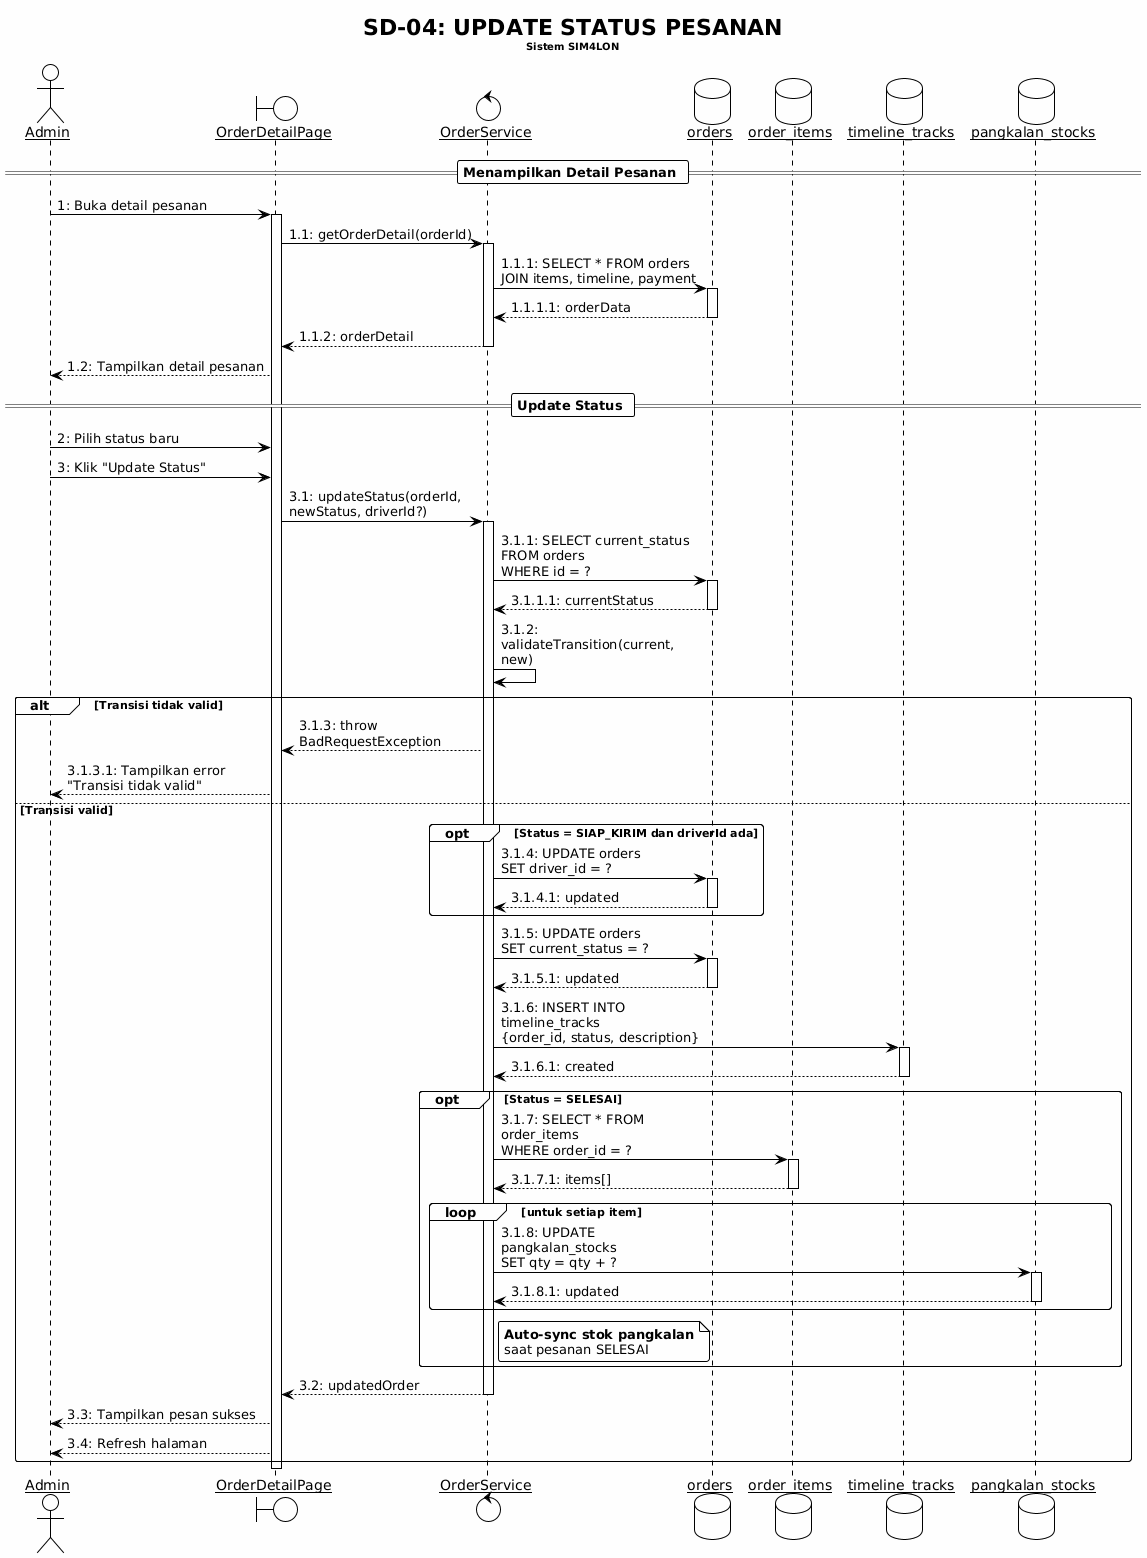

The diagram above was rendered by PlantUML. Its source (embedded in the PNG):
@startuml
!theme plain
skinparam backgroundColor #FEFEFE
skinparam sequenceArrowThickness 1
skinparam roundcorner 5
skinparam maxmessagesize 200
skinparam sequenceParticipant underline

title SD-04: UPDATE STATUS PESANAN\n<size:10>Sistem SIM4LON</size>

actor "Admin" as Admin
boundary "OrderDetailPage" as ODP
control "OrderService" as OS
database "orders" as OrdersDB
database "order_items" as ItemsDB
database "timeline_tracks" as TimelineDB
database "pangkalan_stocks" as StockDB

== Menampilkan Detail Pesanan ==

Admin -> ODP : 1: Buka detail pesanan
activate ODP
ODP -> OS : 1.1: getOrderDetail(orderId)
activate OS
OS -> OrdersDB : 1.1.1: SELECT * FROM orders\nJOIN items, timeline, payment
activate OrdersDB
OrdersDB --> OS : 1.1.1.1: orderData
deactivate OrdersDB
OS --> ODP : 1.1.2: orderDetail
deactivate OS
ODP --> Admin : 1.2: Tampilkan detail pesanan

== Update Status ==

Admin -> ODP : 2: Pilih status baru
Admin -> ODP : 3: Klik "Update Status"

ODP -> OS : 3.1: updateStatus(orderId, newStatus, driverId?)
activate OS

OS -> OrdersDB : 3.1.1: SELECT current_status FROM orders\nWHERE id = ?
activate OrdersDB
OrdersDB --> OS : 3.1.1.1: currentStatus
deactivate OrdersDB

OS -> OS : 3.1.2: validateTransition(current, new)

alt Transisi tidak valid
    OS --> ODP : 3.1.3: throw BadRequestException
    ODP --> Admin : 3.1.3.1: Tampilkan error\n"Transisi tidak valid"
else Transisi valid
    
    opt Status = SIAP_KIRIM dan driverId ada
        OS -> OrdersDB : 3.1.4: UPDATE orders\nSET driver_id = ?
        activate OrdersDB
        OrdersDB --> OS : 3.1.4.1: updated
        deactivate OrdersDB
    end
    
    OS -> OrdersDB : 3.1.5: UPDATE orders\nSET current_status = ?
    activate OrdersDB
    OrdersDB --> OS : 3.1.5.1: updated
    deactivate OrdersDB
    
    OS -> TimelineDB : 3.1.6: INSERT INTO timeline_tracks\n{order_id, status, description}
    activate TimelineDB
    TimelineDB --> OS : 3.1.6.1: created
    deactivate TimelineDB
    
    opt Status = SELESAI
        OS -> ItemsDB : 3.1.7: SELECT * FROM order_items\nWHERE order_id = ?
        activate ItemsDB
        ItemsDB --> OS : 3.1.7.1: items[]
        deactivate ItemsDB
        
        loop untuk setiap item
            OS -> StockDB : 3.1.8: UPDATE pangkalan_stocks\nSET qty = qty + ?
            activate StockDB
            StockDB --> OS : 3.1.8.1: updated
            deactivate StockDB
        end
        
        note right of OS
          <b>Auto-sync stok pangkalan</b>
          saat pesanan SELESAI
        end note
    end
    
    OS --> ODP : 3.2: updatedOrder
    deactivate OS
    
    ODP --> Admin : 3.3: Tampilkan pesan sukses
    ODP --> Admin : 3.4: Refresh halaman
end

deactivate ODP
@enduml